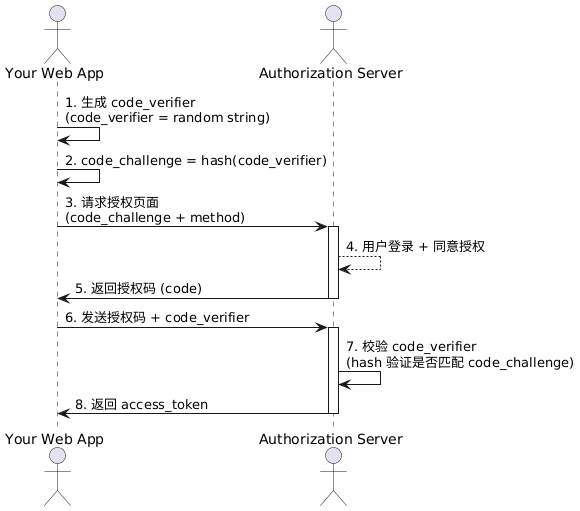

The diagram above was rendered by PlantUML. Its source (embedded in the PNG):
@startuml
actor "Your Web App" as Client
actor "Authorization Server" as Server

Client -> Client: 1. 生成 code_verifier\n(code_verifier = random string)
Client -> Client: 2. code_challenge = hash(code_verifier)

Client -> Server: 3. 请求授权页面\n(code_challenge + method)
activate Server

Server --> Server: 4. 用户登录 + 同意授权

Server -> Client: 5. 返回授权码 (code)
deactivate Server

Client -> Server: 6. 发送授权码 + code_verifier
activate Server

Server -> Server: 7. 校验 code_verifier\n(hash 验证是否匹配 code_challenge)

Server -> Client: 8. 返回 access_token
deactivate Server
@enduml